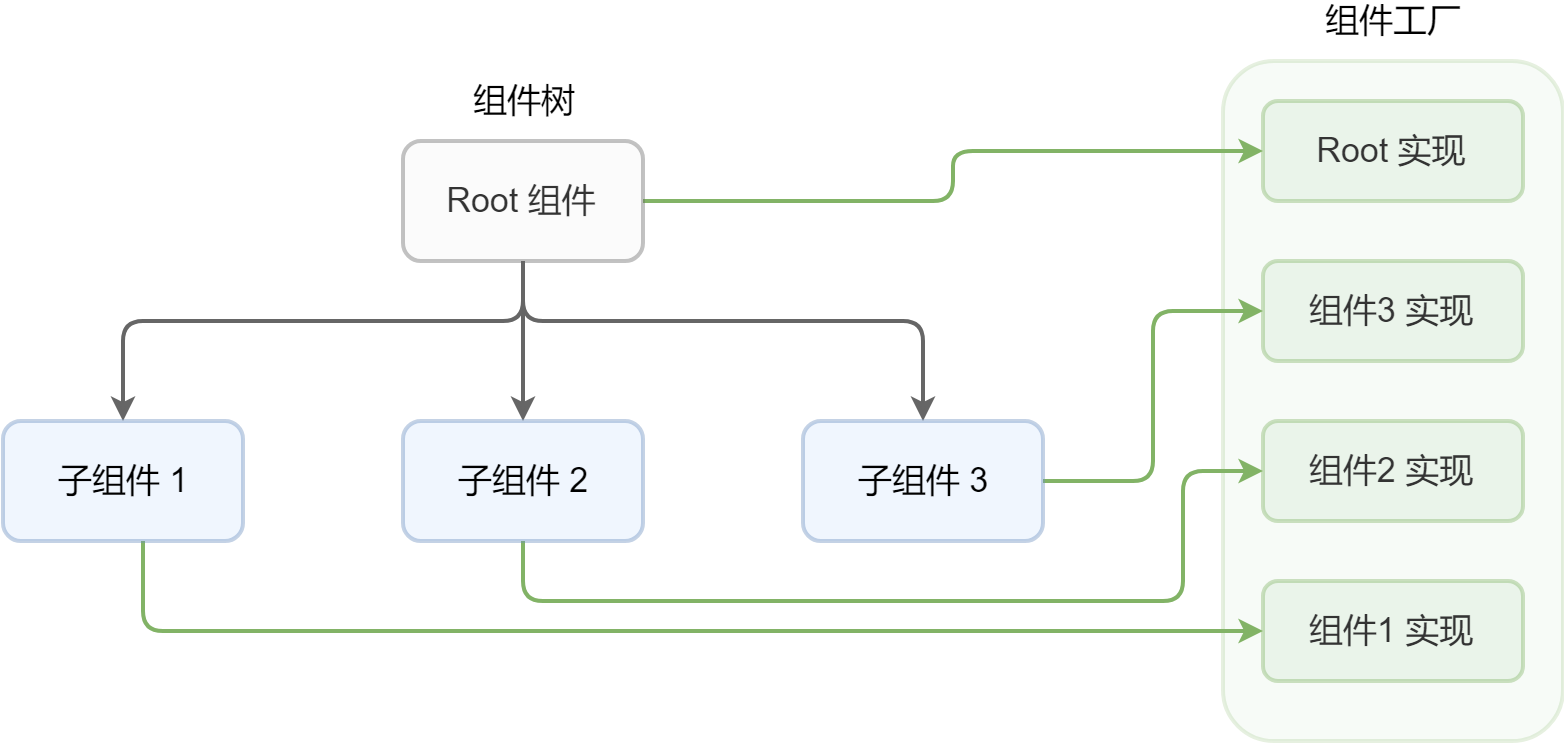

The diagram above was exported from draw.io. Its source (the exported page's mxGraphModel, read from the mxfile embedded in the PNG):
<mxGraphModel dx="2249" dy="1884" grid="1" gridSize="10" guides="1" tooltips="1" connect="1" arrows="1" fold="1" page="1" pageScale="1" pageWidth="827" pageHeight="1169" math="0" shadow="0">
  <root>
    <mxCell id="0" />
    <mxCell id="1" parent="0" />
    <mxCell id="2" value="" style="rounded=1;whiteSpace=wrap;html=1;strokeWidth=2;fontSize=17;opacity=20;fillColor=#d5e8d4;strokeColor=#82b366;" vertex="1" parent="1">
      <mxGeometry x="480" y="-530" width="170" height="340" as="geometry" />
    </mxCell>
    <mxCell id="3" value="" style="edgeStyle=orthogonalEdgeStyle;rounded=1;orthogonalLoop=1;jettySize=auto;html=1;strokeWidth=2;fontSize=17;fillColor=#f5f5f5;strokeColor=#666666;" edge="1" source="7" target="9" parent="1">
      <mxGeometry relative="1" as="geometry" />
    </mxCell>
    <mxCell id="4" style="edgeStyle=orthogonalEdgeStyle;rounded=1;orthogonalLoop=1;jettySize=auto;html=1;entryX=0.5;entryY=0;entryDx=0;entryDy=0;strokeWidth=2;fontSize=17;fillColor=#f5f5f5;strokeColor=#666666;" edge="1" source="7" target="11" parent="1">
      <mxGeometry relative="1" as="geometry">
        <Array as="points">
          <mxPoint x="130" y="-400" />
          <mxPoint x="-70" y="-400" />
        </Array>
      </mxGeometry>
    </mxCell>
    <mxCell id="5" style="edgeStyle=orthogonalEdgeStyle;rounded=1;orthogonalLoop=1;jettySize=auto;html=1;entryX=0.5;entryY=0;entryDx=0;entryDy=0;strokeWidth=2;fontSize=17;fillColor=#f5f5f5;strokeColor=#666666;" edge="1" source="7" target="13" parent="1">
      <mxGeometry relative="1" as="geometry">
        <Array as="points">
          <mxPoint x="130" y="-400" />
          <mxPoint x="330" y="-400" />
        </Array>
      </mxGeometry>
    </mxCell>
    <mxCell id="6" style="edgeStyle=orthogonalEdgeStyle;rounded=1;orthogonalLoop=1;jettySize=auto;html=1;entryX=0;entryY=0.5;entryDx=0;entryDy=0;strokeWidth=2;fontSize=17;fillColor=#d5e8d4;strokeColor=#82b366;" edge="1" source="7" target="14" parent="1">
      <mxGeometry relative="1" as="geometry" />
    </mxCell>
    <mxCell id="7" value="Root 组件" style="rounded=1;whiteSpace=wrap;html=1;strokeWidth=2;fontSize=17;opacity=40;fillColor=#f5f5f5;strokeColor=#666666;fontColor=#333333;" vertex="1" parent="1">
      <mxGeometry x="70" y="-490" width="120" height="60" as="geometry" />
    </mxCell>
    <mxCell id="8" style="edgeStyle=orthogonalEdgeStyle;rounded=1;orthogonalLoop=1;jettySize=auto;html=1;entryX=0;entryY=0.5;entryDx=0;entryDy=0;strokeWidth=2;fontSize=17;fillColor=#d5e8d4;strokeColor=#82b366;" edge="1" source="9" target="16" parent="1">
      <mxGeometry relative="1" as="geometry">
        <Array as="points">
          <mxPoint x="130" y="-260" />
          <mxPoint x="460" y="-260" />
          <mxPoint x="460" y="-325" />
        </Array>
      </mxGeometry>
    </mxCell>
    <mxCell id="9" value="子组件 2" style="rounded=1;whiteSpace=wrap;html=1;strokeWidth=2;fontSize=17;opacity=40;fillColor=#dae8fc;strokeColor=#6c8ebf;" vertex="1" parent="1">
      <mxGeometry x="70" y="-350" width="120" height="60" as="geometry" />
    </mxCell>
    <mxCell id="10" style="edgeStyle=orthogonalEdgeStyle;rounded=1;orthogonalLoop=1;jettySize=auto;html=1;entryX=0;entryY=0.5;entryDx=0;entryDy=0;strokeWidth=2;fontSize=17;fillColor=#d5e8d4;strokeColor=#82b366;" edge="1" source="11" target="17" parent="1">
      <mxGeometry relative="1" as="geometry">
        <Array as="points">
          <mxPoint x="-60" y="-245" />
        </Array>
      </mxGeometry>
    </mxCell>
    <mxCell id="11" value="子组件 1" style="rounded=1;whiteSpace=wrap;html=1;strokeWidth=2;fontSize=17;opacity=40;fillColor=#dae8fc;strokeColor=#6c8ebf;" vertex="1" parent="1">
      <mxGeometry x="-130" y="-350" width="120" height="60" as="geometry" />
    </mxCell>
    <mxCell id="12" style="edgeStyle=orthogonalEdgeStyle;rounded=1;orthogonalLoop=1;jettySize=auto;html=1;entryX=0;entryY=0.5;entryDx=0;entryDy=0;strokeWidth=2;fontSize=17;fillColor=#d5e8d4;strokeColor=#82b366;" edge="1" source="13" target="15" parent="1">
      <mxGeometry relative="1" as="geometry" />
    </mxCell>
    <mxCell id="13" value="子组件 3" style="rounded=1;whiteSpace=wrap;html=1;strokeWidth=2;fontSize=17;opacity=40;fillColor=#dae8fc;strokeColor=#6c8ebf;" vertex="1" parent="1">
      <mxGeometry x="270" y="-350" width="120" height="60" as="geometry" />
    </mxCell>
    <mxCell id="14" value="&lt;span style=&quot;color: rgb(51 , 51 , 51) ; white-space: normal&quot;&gt;Root 实现&lt;/span&gt;" style="rounded=1;whiteSpace=wrap;html=1;strokeWidth=2;fontSize=17;opacity=40;flipH=1;flipV=0;fillColor=#d5e8d4;strokeColor=#82b366;" vertex="1" parent="1">
      <mxGeometry x="500" y="-510" width="130" height="50" as="geometry" />
    </mxCell>
    <mxCell id="15" value="&lt;font color=&quot;#333333&quot;&gt;组件3 实现&lt;/font&gt;" style="rounded=1;whiteSpace=wrap;html=1;strokeWidth=2;fontSize=17;opacity=40;flipH=1;flipV=0;fillColor=#d5e8d4;strokeColor=#82b366;" vertex="1" parent="1">
      <mxGeometry x="500" y="-430" width="130" height="50" as="geometry" />
    </mxCell>
    <mxCell id="16" value="&lt;span style=&quot;color: rgb(51 , 51 , 51) ; white-space: normal&quot;&gt;组件2 实现&lt;/span&gt;" style="rounded=1;whiteSpace=wrap;html=1;strokeWidth=2;fontSize=17;opacity=40;flipH=1;flipV=0;fillColor=#d5e8d4;strokeColor=#82b366;" vertex="1" parent="1">
      <mxGeometry x="500" y="-350" width="130" height="50" as="geometry" />
    </mxCell>
    <mxCell id="17" value="&lt;span style=&quot;color: rgb(51 , 51 , 51) ; white-space: normal&quot;&gt;组件1 实现&lt;/span&gt;" style="rounded=1;whiteSpace=wrap;html=1;strokeWidth=2;fontSize=17;opacity=40;flipH=1;flipV=0;fillColor=#d5e8d4;strokeColor=#82b366;" vertex="1" parent="1">
      <mxGeometry x="500" y="-270" width="130" height="50" as="geometry" />
    </mxCell>
    <mxCell id="18" value="组件工厂" style="text;html=1;strokeColor=none;fillColor=none;align=center;verticalAlign=middle;whiteSpace=wrap;rounded=0;fontSize=17;opacity=20;" vertex="1" parent="1">
      <mxGeometry x="527.5" y="-560" width="75" height="20" as="geometry" />
    </mxCell>
    <mxCell id="19" value="组件树" style="text;html=1;strokeColor=none;fillColor=none;align=center;verticalAlign=middle;whiteSpace=wrap;rounded=0;fontSize=17;opacity=20;" vertex="1" parent="1">
      <mxGeometry x="92.5" y="-520" width="75" height="20" as="geometry" />
    </mxCell>
  </root>
</mxGraphModel>